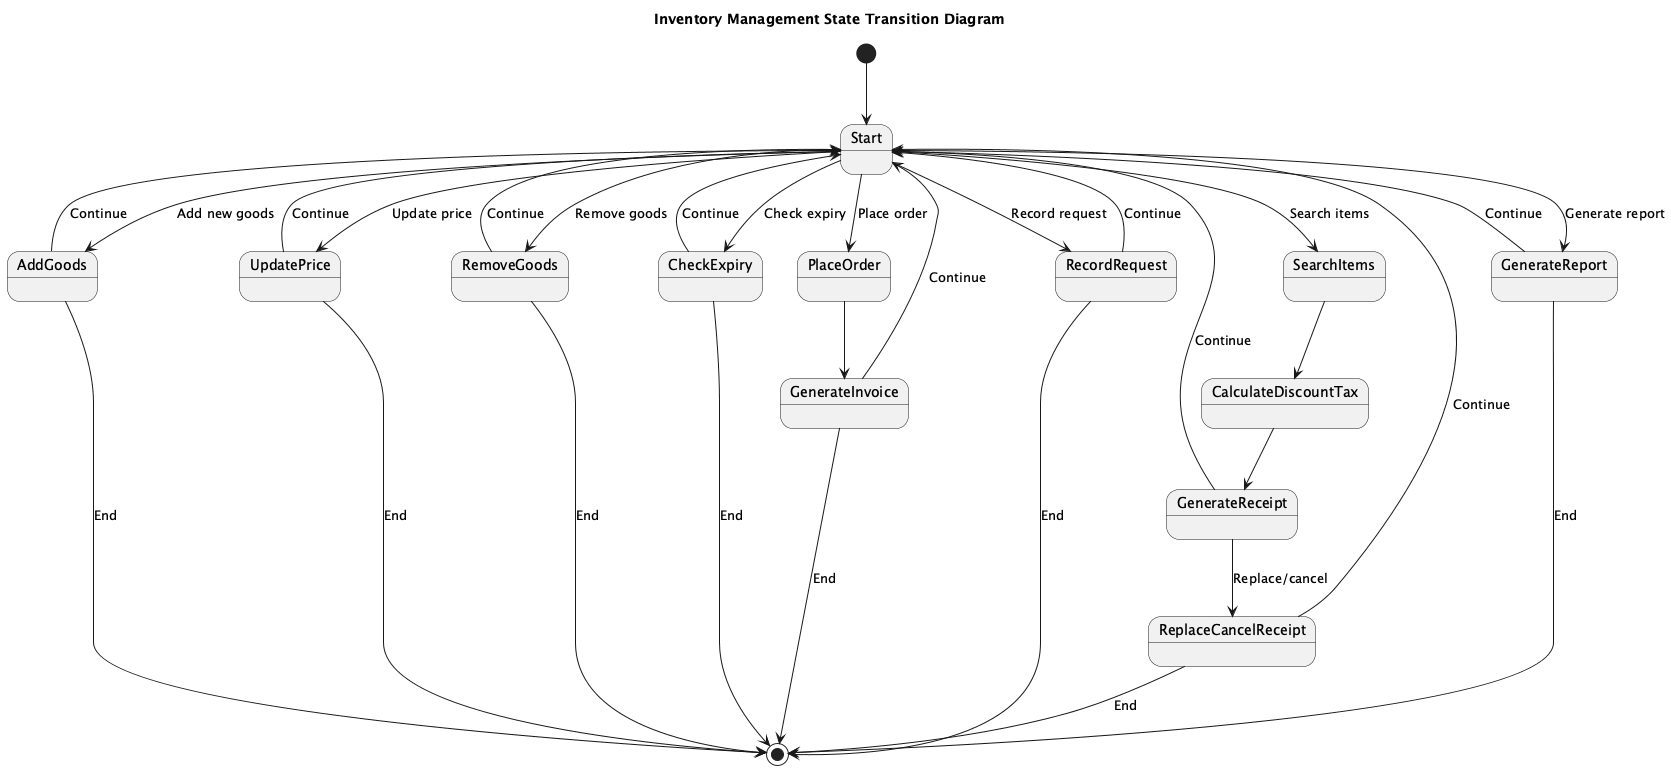

The diagram above was rendered by PlantUML. Its source (embedded in the PNG):
@startuml
title Inventory Management State Transition Diagram

[*] --> Start

state Start
state AddGoods
state UpdatePrice
state RemoveGoods
state CheckExpiry
state PlaceOrder
state GenerateInvoice
state SearchItems
state CalculateDiscountTax
state GenerateReceipt
state ReplaceCancelReceipt
state RecordRequest
state GenerateReport

Start --> AddGoods : Add new goods
AddGoods --> Start : Continue
AddGoods --> [*] : End

Start --> UpdatePrice : Update price
UpdatePrice --> Start : Continue
UpdatePrice --> [*] : End

Start --> RemoveGoods : Remove goods
RemoveGoods --> Start : Continue
RemoveGoods --> [*] : End

Start --> CheckExpiry : Check expiry
CheckExpiry --> Start : Continue
CheckExpiry --> [*] : End

Start --> PlaceOrder : Place order
PlaceOrder --> GenerateInvoice
GenerateInvoice --> Start : Continue
GenerateInvoice --> [*] : End

Start --> SearchItems : Search items
SearchItems --> CalculateDiscountTax
CalculateDiscountTax --> GenerateReceipt
GenerateReceipt --> Start : Continue
GenerateReceipt --> ReplaceCancelReceipt : Replace/cancel
ReplaceCancelReceipt --> Start : Continue
ReplaceCancelReceipt --> [*] : End

Start --> RecordRequest : Record request
RecordRequest --> Start : Continue
RecordRequest --> [*] : End

Start --> GenerateReport : Generate report
GenerateReport --> Start : Continue
GenerateReport --> [*] : End
@enduml